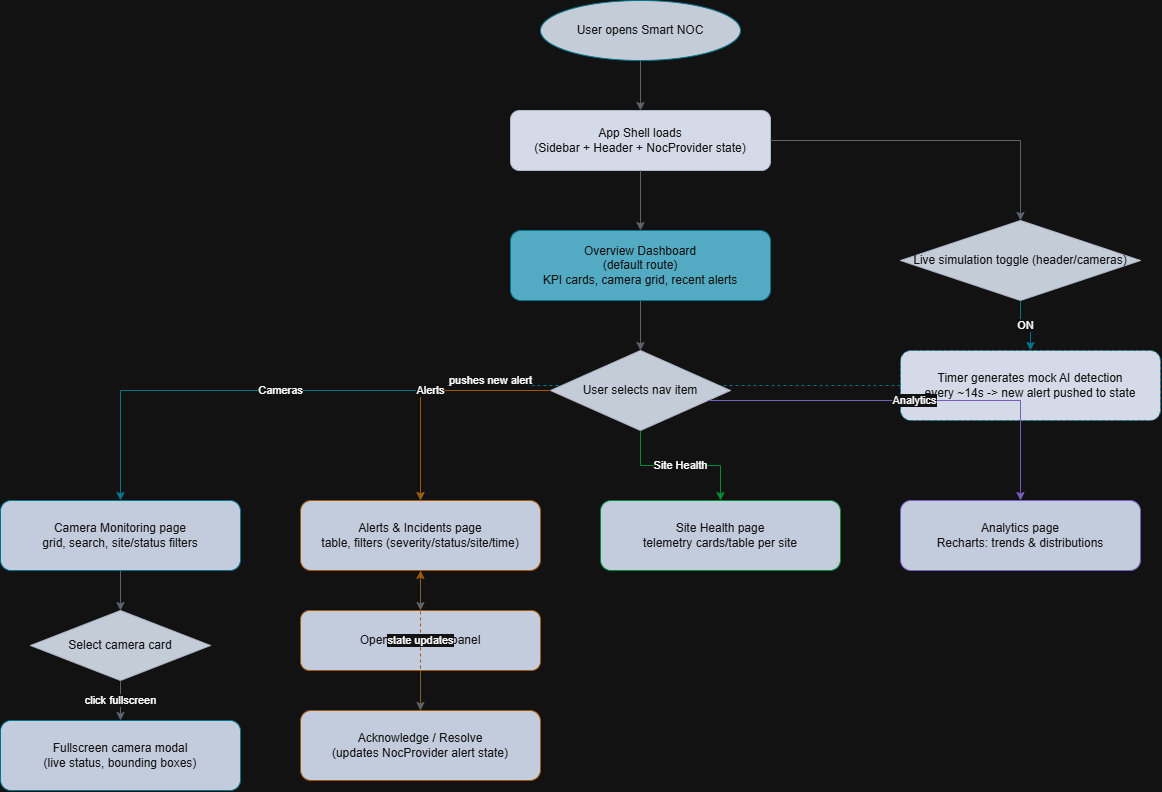

The diagram above was exported from draw.io. Its source (the exported page's mxGraphModel, read from the mxfile embedded in the PNG):
<mxGraphModel dx="1585" dy="963" grid="1" gridSize="10" guides="1" tooltips="1" connect="1" arrows="1" fold="1" page="1" pageScale="1" pageWidth="1600" pageHeight="1000" math="0" shadow="0">
  <root>
    <mxCell id="0" />
    <mxCell id="1" parent="0" />
    <mxCell id="e15" edge="1" parent="1" source="simTimer" style="edgeStyle=orthogonalEdgeStyle;rounded=0;html=1;strokeColor=#22d3ee;dashed=1;" target="alerts" value="pushes new alert">
      <mxGeometry relative="1" x="0.3782" y="-5" as="geometry">
        <mxPoint as="offset" />
      </mxGeometry>
    </mxCell>
    <mxCell id="start" parent="1" style="ellipse;whiteSpace=wrap;html=1;fillColor=#1f2937;fontColor=#ffffff;strokeColor=#22d3ee;" value="User opens Smart NOC" vertex="1">
      <mxGeometry height="60" width="200" x="680" y="40" as="geometry" />
    </mxCell>
    <mxCell id="shell" parent="1" style="rounded=1;whiteSpace=wrap;html=1;fillColor=#111827;fontColor=#ffffff;strokeColor=#374151;" value="App Shell loads&#10;(Sidebar + Header + NocProvider state)" vertex="1">
      <mxGeometry height="60" width="260" x="650" y="150" as="geometry" />
    </mxCell>
    <mxCell id="overview" parent="1" style="rounded=1;whiteSpace=wrap;html=1;fillColor=#0e7490;fontColor=#ffffff;strokeColor=#22d3ee;" value="Overview Dashboard&#10;(default route)&#10;KPI cards, camera grid, recent alerts" vertex="1">
      <mxGeometry height="70" width="260" x="650" y="270" as="geometry" />
    </mxCell>
    <mxCell id="cameras" parent="1" style="rounded=1;whiteSpace=wrap;html=1;fillColor=#1e293b;fontColor=#ffffff;strokeColor=#22d3ee;" value="Camera Monitoring page&#10;grid, search, site/status filters" vertex="1">
      <mxGeometry height="70" width="240" x="140" y="540" as="geometry" />
    </mxCell>
    <mxCell id="navDecision" parent="1" style="rhombus;whiteSpace=wrap;html=1;fillColor=#1f2937;fontColor=#ffffff;strokeColor=#374151;" value="User selects nav item" vertex="1">
      <mxGeometry height="80" width="180" x="690" y="390" as="geometry" />
    </mxCell>
    <mxCell id="cameraSelect" parent="1" style="rhombus;whiteSpace=wrap;html=1;fillColor=#1f2937;fontColor=#ffffff;strokeColor=#374151;" value="Select camera card" vertex="1">
      <mxGeometry height="70" width="180" x="170" y="650" as="geometry" />
    </mxCell>
    <mxCell id="fullscreen" parent="1" style="rounded=1;whiteSpace=wrap;html=1;fillColor=#1e293b;fontColor=#ffffff;strokeColor=#22d3ee;" value="Fullscreen camera modal&#10;(live status, bounding boxes)" vertex="1">
      <mxGeometry height="70" width="240" x="140" y="760" as="geometry" />
    </mxCell>
    <mxCell id="alerts" parent="1" style="rounded=1;whiteSpace=wrap;html=1;fillColor=#1e293b;fontColor=#ffffff;strokeColor=#f59e0b;" value="Alerts &amp; Incidents page&#10;table, filters (severity/status/site/time)" vertex="1">
      <mxGeometry height="70" width="240" x="440" y="540" as="geometry" />
    </mxCell>
    <mxCell id="alertDetail" parent="1" style="rounded=1;whiteSpace=wrap;html=1;fillColor=#1e293b;fontColor=#ffffff;strokeColor=#f59e0b;" value="Open alert detail panel" vertex="1">
      <mxGeometry height="60" width="240" x="440" y="650" as="geometry" />
    </mxCell>
    <mxCell id="ackResolve" parent="1" style="rounded=1;whiteSpace=wrap;html=1;fillColor=#1e293b;fontColor=#ffffff;strokeColor=#f59e0b;" value="Acknowledge / Resolve&#10;(updates NocProvider alert state)" vertex="1">
      <mxGeometry height="70" width="240" x="440" y="750" as="geometry" />
    </mxCell>
    <mxCell id="sites" parent="1" style="rounded=1;whiteSpace=wrap;html=1;fillColor=#1e293b;fontColor=#ffffff;strokeColor=#22c55e;" value="Site Health page&#10;telemetry cards/table per site" vertex="1">
      <mxGeometry height="70" width="240" x="740" y="540" as="geometry" />
    </mxCell>
    <mxCell id="analytics" parent="1" style="rounded=1;whiteSpace=wrap;html=1;fillColor=#1e293b;fontColor=#ffffff;strokeColor=#a78bfa;" value="Analytics page&#10;Recharts: trends &amp; distributions" vertex="1">
      <mxGeometry height="70" width="240" x="1040" y="540" as="geometry" />
    </mxCell>
    <mxCell id="simToggle" parent="1" style="rhombus;whiteSpace=wrap;html=1;fillColor=#1f2937;fontColor=#ffffff;strokeColor=#374151;" value="Live simulation toggle (header/cameras)" vertex="1">
      <mxGeometry height="80" width="240" x="1040" y="260" as="geometry" />
    </mxCell>
    <mxCell id="simTimer" parent="1" style="rounded=1;whiteSpace=wrap;html=1;fillColor=#111827;fontColor=#ffffff;strokeColor=#22d3ee;dashed=1;" value="Timer generates mock AI detection&#10;every ~14s -&gt; new alert pushed to state" vertex="1">
      <mxGeometry height="70" width="260" x="1040" y="390" as="geometry" />
    </mxCell>
    <mxCell id="e1" edge="1" parent="1" source="start" style="edgeStyle=orthogonalEdgeStyle;rounded=0;html=1;strokeColor=#9ca3af;" target="shell">
      <mxGeometry relative="1" as="geometry" />
    </mxCell>
    <mxCell id="e2" edge="1" parent="1" source="shell" style="edgeStyle=orthogonalEdgeStyle;rounded=0;html=1;strokeColor=#9ca3af;" target="overview">
      <mxGeometry relative="1" as="geometry" />
    </mxCell>
    <mxCell id="e3" edge="1" parent="1" source="overview" style="edgeStyle=orthogonalEdgeStyle;rounded=0;html=1;strokeColor=#9ca3af;" target="navDecision">
      <mxGeometry relative="1" as="geometry" />
    </mxCell>
    <mxCell id="e4" edge="1" parent="1" source="navDecision" style="edgeStyle=orthogonalEdgeStyle;rounded=0;html=1;strokeColor=#22d3ee;" target="cameras" value="Cameras">
      <mxGeometry relative="1" as="geometry" />
    </mxCell>
    <mxCell id="e5" edge="1" parent="1" source="navDecision" style="edgeStyle=orthogonalEdgeStyle;rounded=0;html=1;strokeColor=#f59e0b;" target="alerts" value="Alerts">
      <mxGeometry relative="1" as="geometry" />
    </mxCell>
    <mxCell id="e6" edge="1" parent="1" source="navDecision" style="edgeStyle=orthogonalEdgeStyle;rounded=0;html=1;strokeColor=#22c55e;" target="sites" value="Site Health">
      <mxGeometry relative="1" as="geometry" />
    </mxCell>
    <mxCell id="e7" edge="1" parent="1" source="navDecision" style="edgeStyle=orthogonalEdgeStyle;rounded=0;html=1;strokeColor=#a78bfa;" target="analytics" value="Analytics">
      <mxGeometry relative="1" as="geometry">
        <Array as="points">
          <mxPoint x="1160" y="440" />
        </Array>
      </mxGeometry>
    </mxCell>
    <mxCell id="e8" edge="1" parent="1" source="cameras" style="edgeStyle=orthogonalEdgeStyle;rounded=0;html=1;strokeColor=#9ca3af;" target="cameraSelect">
      <mxGeometry relative="1" as="geometry" />
    </mxCell>
    <mxCell id="e9" edge="1" parent="1" source="cameraSelect" style="edgeStyle=orthogonalEdgeStyle;rounded=0;html=1;strokeColor=#9ca3af;" target="fullscreen" value="click fullscreen">
      <mxGeometry relative="1" as="geometry" />
    </mxCell>
    <mxCell id="e10" edge="1" parent="1" source="alerts" style="edgeStyle=orthogonalEdgeStyle;rounded=0;html=1;strokeColor=#9ca3af;" target="alertDetail">
      <mxGeometry relative="1" as="geometry" />
    </mxCell>
    <mxCell id="e11" edge="1" parent="1" source="alertDetail" style="edgeStyle=orthogonalEdgeStyle;rounded=0;html=1;strokeColor=#9ca3af;" target="ackResolve">
      <mxGeometry relative="1" as="geometry" />
    </mxCell>
    <mxCell id="e12" edge="1" parent="1" source="ackResolve" style="edgeStyle=orthogonalEdgeStyle;rounded=0;html=1;strokeColor=#f59e0b;dashed=1;" target="alerts" value="state updates">
      <mxGeometry relative="1" as="geometry" />
    </mxCell>
    <mxCell id="e13" edge="1" parent="1" source="shell" style="edgeStyle=orthogonalEdgeStyle;rounded=0;html=1;strokeColor=#9ca3af;" target="simToggle">
      <mxGeometry relative="1" as="geometry" />
    </mxCell>
    <mxCell id="e14" edge="1" parent="1" source="simToggle" style="edgeStyle=orthogonalEdgeStyle;rounded=0;html=1;strokeColor=#22d3ee;" target="simTimer" value="ON">
      <mxGeometry relative="1" as="geometry" />
    </mxCell>
  </root>
</mxGraphModel>